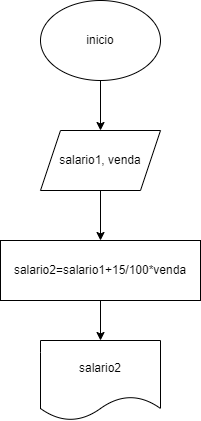

The diagram above was exported from draw.io. Its source (the exported page's mxGraphModel, read from the mxfile embedded in the PNG):
<mxGraphModel dx="1114" dy="616" grid="1" gridSize="10" guides="1" tooltips="1" connect="1" arrows="1" fold="1" page="1" pageScale="1" pageWidth="827" pageHeight="1169" math="0" shadow="0">
  <root>
    <mxCell id="0" />
    <mxCell id="1" parent="0" />
    <mxCell id="hADBmW92j4OiRAfFXSsF-5" value="" style="edgeStyle=orthogonalEdgeStyle;rounded=0;orthogonalLoop=1;jettySize=auto;html=1;" edge="1" parent="1" source="hADBmW92j4OiRAfFXSsF-1" target="hADBmW92j4OiRAfFXSsF-2">
      <mxGeometry relative="1" as="geometry" />
    </mxCell>
    <mxCell id="hADBmW92j4OiRAfFXSsF-1" value="inicio" style="ellipse;whiteSpace=wrap;html=1;" vertex="1" parent="1">
      <mxGeometry x="340" y="20" width="120" height="80" as="geometry" />
    </mxCell>
    <mxCell id="hADBmW92j4OiRAfFXSsF-6" value="" style="edgeStyle=orthogonalEdgeStyle;rounded=0;orthogonalLoop=1;jettySize=auto;html=1;" edge="1" parent="1" source="hADBmW92j4OiRAfFXSsF-2" target="hADBmW92j4OiRAfFXSsF-3">
      <mxGeometry relative="1" as="geometry" />
    </mxCell>
    <mxCell id="hADBmW92j4OiRAfFXSsF-2" value="salario1, venda" style="shape=parallelogram;perimeter=parallelogramPerimeter;whiteSpace=wrap;html=1;fixedSize=1;" vertex="1" parent="1">
      <mxGeometry x="340" y="150" width="120" height="60" as="geometry" />
    </mxCell>
    <mxCell id="hADBmW92j4OiRAfFXSsF-7" value="" style="edgeStyle=orthogonalEdgeStyle;rounded=0;orthogonalLoop=1;jettySize=auto;html=1;" edge="1" parent="1" source="hADBmW92j4OiRAfFXSsF-3" target="hADBmW92j4OiRAfFXSsF-4">
      <mxGeometry relative="1" as="geometry" />
    </mxCell>
    <mxCell id="hADBmW92j4OiRAfFXSsF-3" value="salario2=salario1+15/100*venda" style="rounded=0;whiteSpace=wrap;html=1;" vertex="1" parent="1">
      <mxGeometry x="300" y="260" width="200" height="60" as="geometry" />
    </mxCell>
    <mxCell id="hADBmW92j4OiRAfFXSsF-4" value="salario2" style="shape=document;whiteSpace=wrap;html=1;boundedLbl=1;" vertex="1" parent="1">
      <mxGeometry x="340" y="360" width="120" height="80" as="geometry" />
    </mxCell>
  </root>
</mxGraphModel>